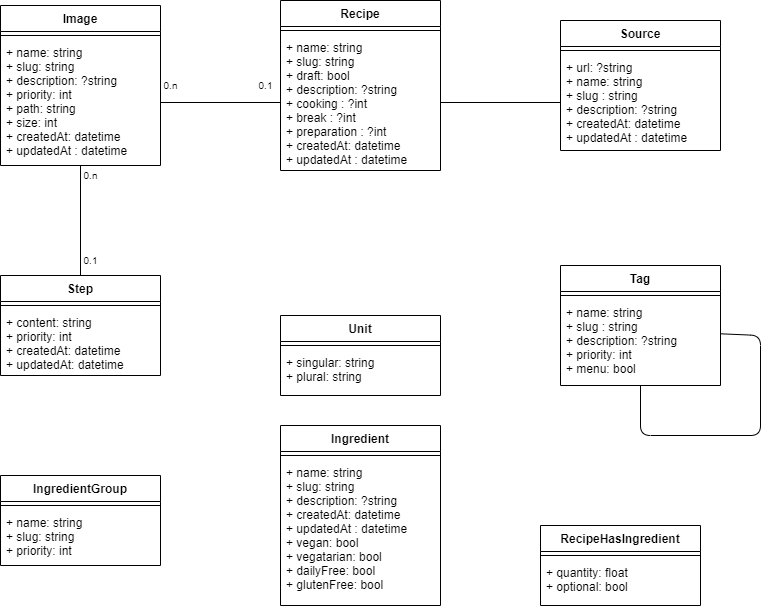

The diagram above was exported from draw.io. Its source (the exported page's mxGraphModel, read from the mxfile embedded in the PNG):
<mxGraphModel dx="1763" dy="634" grid="1" gridSize="10" guides="1" tooltips="1" connect="1" arrows="1" fold="1" page="1" pageScale="1" pageWidth="827" pageHeight="1169" math="0" shadow="0">
  <root>
    <mxCell id="0" />
    <mxCell id="1" parent="0" />
    <mxCell id="2" value="Image" style="swimlane;fontStyle=1;align=center;verticalAlign=top;childLayout=stackLayout;horizontal=1;startSize=26;horizontalStack=0;resizeParent=1;resizeParentMax=0;resizeLast=0;collapsible=1;marginBottom=0;" parent="1" vertex="1">
      <mxGeometry x="40" y="40" width="160" height="160" as="geometry" />
    </mxCell>
    <mxCell id="4" value="" style="line;strokeWidth=1;fillColor=none;align=left;verticalAlign=middle;spacingTop=-1;spacingLeft=3;spacingRight=3;rotatable=0;labelPosition=right;points=[];portConstraint=eastwest;strokeColor=inherit;" parent="2" vertex="1">
      <mxGeometry y="26" width="160" height="8" as="geometry" />
    </mxCell>
    <mxCell id="5" value="+ name: string&#10;+ slug: string&#10;+ description: ?string&#10;+ priority: int&#10;+ path: string&#10;+ size: int&#10;+ createdAt: datetime&#10;+ updatedAt : datetime" style="text;strokeColor=none;fillColor=none;align=left;verticalAlign=top;spacingLeft=4;spacingRight=4;overflow=hidden;rotatable=0;points=[[0,0.5],[1,0.5]];portConstraint=eastwest;" parent="2" vertex="1">
      <mxGeometry y="34" width="160" height="126" as="geometry" />
    </mxCell>
    <mxCell id="9" value="Source" style="swimlane;fontStyle=1;align=center;verticalAlign=top;childLayout=stackLayout;horizontal=1;startSize=26;horizontalStack=0;resizeParent=1;resizeParentMax=0;resizeLast=0;collapsible=1;marginBottom=0;" parent="1" vertex="1">
      <mxGeometry x="600" y="55" width="160" height="130" as="geometry" />
    </mxCell>
    <mxCell id="10" value="" style="line;strokeWidth=1;fillColor=none;align=left;verticalAlign=middle;spacingTop=-1;spacingLeft=3;spacingRight=3;rotatable=0;labelPosition=right;points=[];portConstraint=eastwest;strokeColor=inherit;" parent="9" vertex="1">
      <mxGeometry y="26" width="160" height="8" as="geometry" />
    </mxCell>
    <mxCell id="11" value="+ url: ?string&#10;+ name: string&#10;+ slug : string&#10;+ description: ?string&#10;+ createdAt: datetime&#10;+ updatedAt : datetime" style="text;strokeColor=none;fillColor=none;align=left;verticalAlign=top;spacingLeft=4;spacingRight=4;overflow=hidden;rotatable=0;points=[[0,0.5],[1,0.5]];portConstraint=eastwest;" parent="9" vertex="1">
      <mxGeometry y="34" width="160" height="96" as="geometry" />
    </mxCell>
    <mxCell id="37" style="edgeStyle=none;html=1;exitX=0.5;exitY=0;exitDx=0;exitDy=0;fontSize=10;endArrow=none;endFill=0;" parent="1" source="12" target="5" edge="1">
      <mxGeometry relative="1" as="geometry" />
    </mxCell>
    <mxCell id="12" value="Step" style="swimlane;fontStyle=1;align=center;verticalAlign=top;childLayout=stackLayout;horizontal=1;startSize=26;horizontalStack=0;resizeParent=1;resizeParentMax=0;resizeLast=0;collapsible=1;marginBottom=0;" parent="1" vertex="1">
      <mxGeometry x="40" y="310" width="160" height="100" as="geometry" />
    </mxCell>
    <mxCell id="13" value="" style="line;strokeWidth=1;fillColor=none;align=left;verticalAlign=middle;spacingTop=-1;spacingLeft=3;spacingRight=3;rotatable=0;labelPosition=right;points=[];portConstraint=eastwest;strokeColor=inherit;" parent="12" vertex="1">
      <mxGeometry y="26" width="160" height="8" as="geometry" />
    </mxCell>
    <mxCell id="14" value="+ content: string&#10;+ priority: int&#10;+ createdAt: datetime&#10;+ updatedAt: datetime" style="text;strokeColor=none;fillColor=none;align=left;verticalAlign=top;spacingLeft=4;spacingRight=4;overflow=hidden;rotatable=0;points=[[0,0.5],[1,0.5]];portConstraint=eastwest;" parent="12" vertex="1">
      <mxGeometry y="34" width="160" height="66" as="geometry" />
    </mxCell>
    <mxCell id="15" value="Recipe" style="swimlane;fontStyle=1;align=center;verticalAlign=top;childLayout=stackLayout;horizontal=1;startSize=26;horizontalStack=0;resizeParent=1;resizeParentMax=0;resizeLast=0;collapsible=1;marginBottom=0;" parent="1" vertex="1">
      <mxGeometry x="320" y="35" width="160" height="170" as="geometry" />
    </mxCell>
    <mxCell id="16" value="" style="line;strokeWidth=1;fillColor=none;align=left;verticalAlign=middle;spacingTop=-1;spacingLeft=3;spacingRight=3;rotatable=0;labelPosition=right;points=[];portConstraint=eastwest;strokeColor=inherit;" parent="15" vertex="1">
      <mxGeometry y="26" width="160" height="8" as="geometry" />
    </mxCell>
    <mxCell id="17" value="+ name: string&#10;+ slug: string&#10;+ draft: bool&#10;+ description: ?string&#10;+ cooking : ?int&#10;+ break : ?int&#10;+ preparation : ?int&#10;+ createdAt: datetime&#10;+ updatedAt : datetime" style="text;strokeColor=none;fillColor=none;align=left;verticalAlign=top;spacingLeft=4;spacingRight=4;overflow=hidden;rotatable=0;points=[[0,0.5],[1,0.5]];portConstraint=eastwest;" parent="15" vertex="1">
      <mxGeometry y="34" width="160" height="136" as="geometry" />
    </mxCell>
    <mxCell id="18" value="Tag" style="swimlane;fontStyle=1;align=center;verticalAlign=top;childLayout=stackLayout;horizontal=1;startSize=26;horizontalStack=0;resizeParent=1;resizeParentMax=0;resizeLast=0;collapsible=1;marginBottom=0;" parent="1" vertex="1">
      <mxGeometry x="600" y="300" width="160" height="120" as="geometry" />
    </mxCell>
    <mxCell id="19" value="" style="line;strokeWidth=1;fillColor=none;align=left;verticalAlign=middle;spacingTop=-1;spacingLeft=3;spacingRight=3;rotatable=0;labelPosition=right;points=[];portConstraint=eastwest;strokeColor=inherit;" parent="18" vertex="1">
      <mxGeometry y="26" width="160" height="8" as="geometry" />
    </mxCell>
    <mxCell id="20" value="+ name: string&#10;+ slug : string&#10;+ description: ?string&#10;+ priority: int&#10;+ menu: bool" style="text;strokeColor=none;fillColor=none;align=left;verticalAlign=top;spacingLeft=4;spacingRight=4;overflow=hidden;rotatable=0;points=[[0,0.5],[1,0.5]];portConstraint=eastwest;" parent="18" vertex="1">
      <mxGeometry y="34" width="160" height="86" as="geometry" />
    </mxCell>
    <mxCell id="43" style="edgeStyle=none;html=1;fontSize=10;endArrow=none;endFill=0;exitX=1.002;exitY=0.399;exitDx=0;exitDy=0;exitPerimeter=0;" parent="18" source="20" target="20" edge="1">
      <mxGeometry relative="1" as="geometry">
        <mxPoint x="140" y="150" as="targetPoint" />
        <Array as="points">
          <mxPoint x="200" y="70" />
          <mxPoint x="200" y="170" />
          <mxPoint x="80" y="170" />
        </Array>
      </mxGeometry>
    </mxCell>
    <mxCell id="21" value="IngredientGroup" style="swimlane;fontStyle=1;align=center;verticalAlign=top;childLayout=stackLayout;horizontal=1;startSize=26;horizontalStack=0;resizeParent=1;resizeParentMax=0;resizeLast=0;collapsible=1;marginBottom=0;" parent="1" vertex="1">
      <mxGeometry x="40" y="510" width="160" height="90" as="geometry" />
    </mxCell>
    <mxCell id="22" value="" style="line;strokeWidth=1;fillColor=none;align=left;verticalAlign=middle;spacingTop=-1;spacingLeft=3;spacingRight=3;rotatable=0;labelPosition=right;points=[];portConstraint=eastwest;strokeColor=inherit;" parent="21" vertex="1">
      <mxGeometry y="26" width="160" height="8" as="geometry" />
    </mxCell>
    <mxCell id="23" value="+ name: string&#10;+ slug: string&#10;+ priority: int" style="text;strokeColor=none;fillColor=none;align=left;verticalAlign=top;spacingLeft=4;spacingRight=4;overflow=hidden;rotatable=0;points=[[0,0.5],[1,0.5]];portConstraint=eastwest;" parent="21" vertex="1">
      <mxGeometry y="34" width="160" height="56" as="geometry" />
    </mxCell>
    <mxCell id="24" value="RecipeHasIngredient" style="swimlane;fontStyle=1;align=center;verticalAlign=top;childLayout=stackLayout;horizontal=1;startSize=26;horizontalStack=0;resizeParent=1;resizeParentMax=0;resizeLast=0;collapsible=1;marginBottom=0;" parent="1" vertex="1">
      <mxGeometry x="580" y="560" width="160" height="80" as="geometry" />
    </mxCell>
    <mxCell id="25" value="" style="line;strokeWidth=1;fillColor=none;align=left;verticalAlign=middle;spacingTop=-1;spacingLeft=3;spacingRight=3;rotatable=0;labelPosition=right;points=[];portConstraint=eastwest;strokeColor=inherit;" parent="24" vertex="1">
      <mxGeometry y="26" width="160" height="8" as="geometry" />
    </mxCell>
    <mxCell id="26" value="+ quantity: float&#10;+ optional: bool" style="text;strokeColor=none;fillColor=none;align=left;verticalAlign=top;spacingLeft=4;spacingRight=4;overflow=hidden;rotatable=0;points=[[0,0.5],[1,0.5]];portConstraint=eastwest;" parent="24" vertex="1">
      <mxGeometry y="34" width="160" height="46" as="geometry" />
    </mxCell>
    <mxCell id="27" value="Unit" style="swimlane;fontStyle=1;align=center;verticalAlign=top;childLayout=stackLayout;horizontal=1;startSize=26;horizontalStack=0;resizeParent=1;resizeParentMax=0;resizeLast=0;collapsible=1;marginBottom=0;" parent="1" vertex="1">
      <mxGeometry x="320" y="350" width="160" height="80" as="geometry" />
    </mxCell>
    <mxCell id="28" value="" style="line;strokeWidth=1;fillColor=none;align=left;verticalAlign=middle;spacingTop=-1;spacingLeft=3;spacingRight=3;rotatable=0;labelPosition=right;points=[];portConstraint=eastwest;strokeColor=inherit;" parent="27" vertex="1">
      <mxGeometry y="26" width="160" height="8" as="geometry" />
    </mxCell>
    <mxCell id="29" value="+ singular: string&#10;+ plural: string" style="text;strokeColor=none;fillColor=none;align=left;verticalAlign=top;spacingLeft=4;spacingRight=4;overflow=hidden;rotatable=0;points=[[0,0.5],[1,0.5]];portConstraint=eastwest;" parent="27" vertex="1">
      <mxGeometry y="34" width="160" height="46" as="geometry" />
    </mxCell>
    <mxCell id="30" value="Ingredient" style="swimlane;fontStyle=1;align=center;verticalAlign=top;childLayout=stackLayout;horizontal=1;startSize=26;horizontalStack=0;resizeParent=1;resizeParentMax=0;resizeLast=0;collapsible=1;marginBottom=0;" parent="1" vertex="1">
      <mxGeometry x="320" y="460" width="160" height="180" as="geometry" />
    </mxCell>
    <mxCell id="31" value="" style="line;strokeWidth=1;fillColor=none;align=left;verticalAlign=middle;spacingTop=-1;spacingLeft=3;spacingRight=3;rotatable=0;labelPosition=right;points=[];portConstraint=eastwest;strokeColor=inherit;" parent="30" vertex="1">
      <mxGeometry y="26" width="160" height="8" as="geometry" />
    </mxCell>
    <mxCell id="32" value="+ name: string&#10;+ slug: string&#10;+ description: ?string&#10;+ createdAt: datetime&#10;+ updatedAt : datetime&#10;+ vegan: bool&#10;+ vegatarian: bool&#10;+ dailyFree: bool&#10;+ glutenFree: bool" style="text;strokeColor=none;fillColor=none;align=left;verticalAlign=top;spacingLeft=4;spacingRight=4;overflow=hidden;rotatable=0;points=[[0,0.5],[1,0.5]];portConstraint=eastwest;" parent="30" vertex="1">
      <mxGeometry y="34" width="160" height="146" as="geometry" />
    </mxCell>
    <mxCell id="34" style="edgeStyle=none;html=1;exitX=1;exitY=0.5;exitDx=0;exitDy=0;endArrow=none;endFill=0;" parent="1" source="5" target="17" edge="1">
      <mxGeometry relative="1" as="geometry" />
    </mxCell>
    <mxCell id="35" value="&lt;font style=&quot;font-size: 10px;&quot;&gt;0.n&lt;/font&gt;" style="text;html=1;align=center;verticalAlign=middle;resizable=0;points=[];autosize=1;strokeColor=none;fillColor=none;" parent="1" vertex="1">
      <mxGeometry x="190" y="105" width="40" height="30" as="geometry" />
    </mxCell>
    <mxCell id="36" value="0.1" style="text;html=1;align=center;verticalAlign=middle;resizable=0;points=[];autosize=1;strokeColor=none;fillColor=none;fontSize=10;" parent="1" vertex="1">
      <mxGeometry x="285" y="105" width="40" height="30" as="geometry" />
    </mxCell>
    <mxCell id="38" value="0.n" style="text;html=1;align=center;verticalAlign=middle;resizable=0;points=[];autosize=1;strokeColor=none;fillColor=none;fontSize=10;" parent="1" vertex="1">
      <mxGeometry x="110" y="195" width="40" height="30" as="geometry" />
    </mxCell>
    <mxCell id="39" value="0.1" style="text;html=1;align=center;verticalAlign=middle;resizable=0;points=[];autosize=1;strokeColor=none;fillColor=none;fontSize=10;" parent="1" vertex="1">
      <mxGeometry x="110" y="280" width="40" height="30" as="geometry" />
    </mxCell>
    <mxCell id="41" style="edgeStyle=none;html=1;exitX=0;exitY=0.5;exitDx=0;exitDy=0;fontSize=10;endArrow=none;endFill=0;" parent="1" source="11" target="17" edge="1">
      <mxGeometry relative="1" as="geometry" />
    </mxCell>
  </root>
</mxGraphModel>